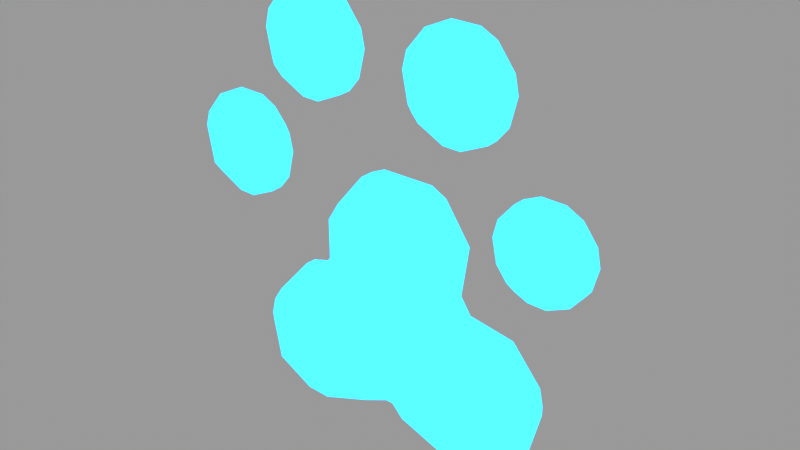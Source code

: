 # Source: panel_bonus.blend  (saved by Blender 2.90.8; exported with 4.5.12 LTS)
import bpy
from mathutils import Matrix  # noqa: F401  (used for matrix-valued properties, if any)

bpy.ops.wm.read_factory_settings(use_empty=True)
scene = bpy.context.scene
scene.name = 'Scene'

# ---- collections
col_collection_1 = bpy.data.collections.new('Collection 1'); scene.collection.children.link(col_collection_1)

# ---- materials (node trees are filled in below, after node groups)
mat_bonusmat_012 = bpy.data.materials.new('bonusMat.012')
mat_bonusmat_012.use_backface_culling = True
mat_bonusmat_012.use_transparent_shadow = False

# ---- material node trees
mat_bonusmat_012.use_nodes = True; mat_bonusmat_012.node_tree.nodes.clear()
_N = mat_bonusmat_012.node_tree.nodes; _L = mat_bonusmat_012.node_tree.links
n0 = _N.new('ShaderNodeOutputMaterial'); n0.name = 'Material Output'; n0.location = (300, 300)
n1 = _N.new('ShaderNodeBackground'); n1.name = 'Background'; n1.location = (0, 0)
n1.inputs[0].default_value = (0.1778, 0.586, 1.0, 1.0)
_L.new(n1.outputs[0], n0.inputs[0])
n0.is_active_output = True

# ---- meshes
me_bonus_gemstone_013 = bpy.data.meshes.new('bonus_gemstone.013')
me_bonus_gemstone_013.from_pydata([(-0.08006, -0.004044, 0.2176), (-0.08006, 0.06584, 0.2176), (-0.04437, -0.004044, 0.2251), (-0.02058, 0.01723, 0.23), (-0.05197, -0.004044, 0.1943), (-0.03325, 0.01723, 0.1788), (-0.08073, -0.004044, 0.1811), (-0.08117, 0.01723, 0.1568), (-0.109, -0.004044, 0.1954), (-0.1283, 0.01723, 0.1806), (-0.1155, -0.004044, 0.2264), (-0.1391, 0.01723, 0.2322), (-0.09528, -0.004044, 0.2507), (-0.1054, 0.01723, 0.2728), (-0.06365, -0.004044, 0.2501), (-0.0527, 0.01723, 0.2719), (-0.1672, -0.004044, 0.1041), (-0.1672, 0.06584, 0.1041), (-0.1315, -0.004044, 0.1116), (-0.1077, 0.01723, 0.1166), (-0.1391, -0.004044, 0.08089), (-0.1204, 0.01723, 0.06539), (-0.1678, -0.004044, 0.06768), (-0.1683, 0.01723, 0.04338), (-0.1961, -0.004044, 0.08193), (-0.2154, 0.01723, 0.06712), (-0.2026, -0.004044, 0.1129), (-0.2262, 0.01723, 0.1187), (-0.1824, -0.004044, 0.1373), (-0.1925, 0.01723, 0.1594), (-0.1508, -0.004044, 0.1367), (-0.1398, 0.01723, 0.1584), (0.06896, -0.004044, 0.2128), (0.06896, 0.06584, 0.2128), (0.1046, -0.004044, 0.2203), (0.1284, 0.01723, 0.2253), (0.09705, -0.004044, 0.1896), (0.1158, 0.01723, 0.1741), (0.06829, -0.004044, 0.1764), (0.06785, 0.01723, 0.1521), (0.04004, -0.004044, 0.1906), (0.02076, 0.01723, 0.1758), (0.03356, -0.004044, 0.2216), (0.009967, 0.01723, 0.2274), (0.05374, -0.004044, 0.246), (0.04359, 0.01723, 0.2681), (0.08537, -0.004044, 0.2454), (0.09632, 0.01723, 0.2671), (0.1548, -0.003641, 0.1), (0.1548, 0.05928, 0.1), (0.1869, -0.003641, 0.1067), (0.2083, 0.01551, 0.1112), (0.18, -0.003641, 0.07906), (0.1969, 0.01551, 0.06511), (0.1542, -0.003641, 0.06717), (0.1538, 0.01551, 0.04529), (0.1287, -0.003641, 0.08), (0.1114, 0.01551, 0.06667), (0.1229, -0.003641, 0.1079), (0.1017, 0.01551, 0.1131), (0.1411, -0.003641, 0.1298), (0.1319, 0.01551, 0.1497), (0.1695, -0.003641, 0.1293), (0.1794, 0.01551, 0.1488), (-0.08488, -0.004835, -0.07487), (-0.1425, 0.0518, -0.1191), (-0.04221, -0.004835, -0.06595), (0.1325, 0.0518, -0.122), (-0.0513, -0.004835, -0.1027), (-0.007054, 0.02059, -0.1178), (-0.08568, -0.004835, -0.1185), (-0.08621, 0.02059, -0.1475), (-0.1195, -0.004835, -0.1014), (-0.1425, 0.02059, -0.1191), (-0.1272, -0.004835, -0.0644), (-0.1554, 0.02059, -0.05742), (-0.1031, -0.004835, -0.03526), (-0.1152, 0.02059, -0.008851), (-0.06526, -0.004835, -0.03595), (0.07524, 0.0518, -0.1484), (0.07656, -0.004835, -0.07571), (-0.08621, 0.0518, -0.1475), (0.1192, -0.004835, -0.06679), (0.1477, 0.02059, -0.06084), (0.1101, -0.004835, -0.1035), (0.1325, 0.02059, -0.122), (0.07577, -0.004835, -0.1193), (0.07524, 0.02059, -0.1484), (0.04199, -0.004835, -0.1023), (-0.1152, 0.0518, -0.008851), (0.03425, -0.004835, -0.06524), (0.1477, 0.0518, -0.06084), (0.05837, -0.004835, -0.0361), (-0.1554, 0.0518, -0.05742), (0.09619, -0.004835, -0.03679), (0.1093, 0.02059, -0.01084), (-0.005841, -0.004835, 0.04201), (-0.007054, 0.0518, -0.1178), (0.03683, -0.004835, 0.05093), (0.06527, 0.02059, 0.05688), (0.02774, -0.004835, 0.01421), (0.06441, 0.02059, 0.00711), (-0.006636, -0.004835, -0.001577), (-0.007166, 0.02059, -0.03063), (-0.04041, -0.004835, 0.01545), (-0.07584, 0.02059, 0.00823), (-0.04816, -0.004835, 0.05248), (-0.07637, 0.02059, 0.05946), (-0.02404, -0.004835, 0.08162), (-0.03616, 0.02059, 0.108), (0.01378, -0.004835, 0.08093), (0.02687, 0.02059, 0.1069), (0.1093, 0.0518, -0.01084), (0.06527, 0.0518, 0.05688), (0.05012, 0.0518, -0.004319), (-0.06346, 0.0518, -0.002247), (-0.07637, 0.0518, 0.05946), (-0.03616, 0.0518, 0.108), (0.02687, 0.0518, 0.1069), (-0.006796, 0.0518, -0.04145), (-0.07786, 0.1011, -0.07461), (0.06689, 0.1011, -0.07554), (-0.00587, 0.1011, 0.03897)], [], [(3, 1, 15), (1, 3, 5), (1, 5, 7), (1, 7, 9), (1, 9, 11), (1, 11, 13), (1, 13, 15), (2, 3, 15, 14), (3, 2, 4, 5), (5, 4, 6, 7), (7, 6, 8, 9), (9, 8, 10, 11), (11, 10, 12, 13), (13, 12, 14, 15), (0, 2, 14), (2, 0, 4), (4, 0, 6), (6, 0, 8), (8, 0, 10), (10, 0, 12), (12, 0, 14), (19, 17, 31), (17, 19, 21), (17, 21, 23), (17, 23, 25), (17, 25, 27), (17, 27, 29), (17, 29, 31), (18, 19, 31, 30), (19, 18, 20, 21), (21, 20, 22, 23), (23, 22, 24, 25), (25, 24, 26, 27), (27, 26, 28, 29), (29, 28, 30, 31), (16, 18, 30), (18, 16, 20), (20, 16, 22), (22, 16, 24), (24, 16, 26), (26, 16, 28), (28, 16, 30), (35, 33, 47), (33, 35, 37), (33, 37, 39), (33, 39, 41), (33, 41, 43), (33, 43, 45), (33, 45, 47), (34, 35, 47, 46), (35, 34, 36, 37), (37, 36, 38, 39), (39, 38, 40, 41), (41, 40, 42, 43), (43, 42, 44, 45), (45, 44, 46, 47), (32, 34, 46), (34, 32, 36), (36, 32, 38), (38, 32, 40), (40, 32, 42), (42, 32, 44), (44, 32, 46), (51, 49, 63), (49, 51, 53), (49, 53, 55), (49, 55, 57), (49, 57, 59), (49, 59, 61), (49, 61, 63), (50, 51, 63, 62), (51, 50, 52, 53), (53, 52, 54, 55), (55, 54, 56, 57), (57, 56, 58, 59), (59, 58, 60, 61), (61, 60, 62, 63), (48, 50, 62), (50, 48, 52), (52, 48, 54), (54, 48, 56), (56, 48, 58), (58, 48, 60), (60, 48, 62), (119, 97, 120), (115, 119, 120), (89, 115, 120), (97, 119, 121), (115, 116, 122), (75, 77, 89, 93), (66, 103, 105, 78), (103, 66, 68, 69), (69, 68, 70, 71), (71, 70, 72, 73), (73, 72, 74, 75), (75, 74, 76, 77), (77, 76, 78, 105), (64, 66, 78), (66, 64, 68), (68, 64, 70), (70, 64, 72), (72, 64, 74), (74, 64, 76), (76, 64, 78), (85, 87, 79, 67), (111, 99, 113, 118), (77, 105, 115, 89), (87, 69, 97, 79), (73, 75, 93, 65), (83, 85, 67, 91), (109, 111, 118, 117), (82, 83, 95, 94), (83, 82, 84, 85), (85, 84, 86, 87), (87, 86, 88, 69), (69, 88, 90, 103), (103, 90, 92, 101), (101, 92, 94, 95), (80, 82, 94), (82, 80, 84), (84, 80, 86), (86, 80, 88), (88, 80, 90), (90, 80, 92), (92, 80, 94), (107, 109, 117, 116), (71, 73, 65, 81), (99, 101, 114, 113), (69, 71, 81, 97), (105, 107, 116, 115), (101, 95, 112, 114), (95, 83, 91, 112), (98, 99, 111, 110), (99, 98, 100, 101), (101, 100, 102, 103), (103, 102, 104, 105), (105, 104, 106, 107), (107, 106, 108, 109), (109, 108, 110, 111), (96, 98, 110), (98, 96, 100), (100, 96, 102), (102, 96, 104), (104, 96, 106), (106, 96, 108), (108, 96, 110), (97, 81, 120), (81, 65, 120), (65, 93, 120), (93, 89, 120), (119, 114, 121), (114, 112, 121), (112, 91, 121), (91, 67, 121), (67, 79, 121), (79, 97, 121), (116, 117, 122), (117, 118, 122), (118, 113, 122), (113, 114, 122), (114, 119, 122), (119, 115, 122)])
me_bonus_gemstone_013.materials.append(mat_bonusmat_012)
me_bonus_gemstone_013.use_remesh_fix_poles = True
me_bonus_gemstone_013.use_remesh_preserve_attributes = False
me_bonus_gemstone_013.use_mirror_vertex_groups = False
me_bonus_gemstone_013.update()

# ---- objects
ob_bonus_template = bpy.data.objects.new('Bonus_TEMPLATE', me_bonus_gemstone_013)

# ---- transforms, parenting, visibility, modifiers, constraints
ob_bonus_template.location = (0.0, 0.0, 0.0)
ob_bonus_template.lineart.crease_threshold = 0.0
_m = ob_bonus_template.modifiers.new('Bevel', 'BEVEL')
_m.width = 0.032
_m.width_pct = 0.032
_m.limit_method = 'NONE'
_m = ob_bonus_template.modifiers.new('Decimate', 'DECIMATE')
_m.ratio = 0.642
_m.use_collapse_triangulate = True

# ---- collection membership
col_collection_1.objects.link(ob_bonus_template)

# ---- scene / render settings (as saved in the file)
scene.frame_start = 1; scene.frame_end = 72; scene.frame_set(1)
scene.render.engine = 'BLENDER_EEVEE_NEXT'
scene.render.image_settings.file_format = 'FFMPEG'
scene.render.image_settings.color_mode = 'RGB'
scene.render.image_settings.exr_codec = 'NONE'
scene.render.simplify_subdivision_render = 0
scene.render.simplify_child_particles_render = 0.0
scene.cycles.feature_set = 'EXPERIMENTAL'
scene.cycles.use_denoising = False
scene.cycles.samples = 32
scene.cycles.sampling_pattern = 'TABULATED_SOBOL'
scene.cycles.use_adaptive_sampling = False
scene.cycles.use_light_tree = False
scene.eevee.taa_samples = 1
scene.eevee.use_taa_reprojection = False
scene.eevee.use_gtao = True
scene.view_settings.view_transform = 'Raw'
scene.view_settings.exposure = 1.0
bpy.context.view_layer.update()

# ---- added for rendering (the .blend has no active camera and no usable light): camera, sun + grey world if the file has none
cam_auto = bpy.data.cameras.new('AutoCamera')
cam_auto.lens = 50.0
cam_auto.sensor_width = 36.0
cam_auto.clip_end = 1000.0
ob_auto_camera = bpy.data.objects.new('AutoCamera', cam_auto)
scene.collection.objects.link(ob_auto_camera)
ob_auto_camera.location = (0.539445, -0.616155, 0.499322)
ob_auto_camera.rotation_euler = (1.09748, -7.21219e-08, 0.694738)
scene.camera = ob_auto_camera
light_auto_sun = bpy.data.lights.new('AutoSun', 'SUN')
light_auto_sun.energy = 3.0
light_auto_sun.angle = 0.0523599
ob_auto_sun = bpy.data.objects.new('AutoSun', light_auto_sun)
scene.collection.objects.link(ob_auto_sun)
ob_auto_sun.rotation_euler = (0.872665, 0.174533, 0.523599)
if scene.world is None:
    world_auto = bpy.data.worlds.new('AutoWorld')
    world_auto.color = (0.3, 0.3, 0.3)
    scene.world = world_auto
bpy.context.view_layer.update()
